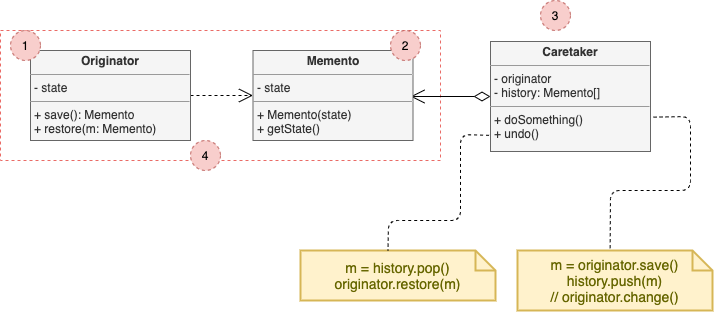

The diagram above was exported from draw.io. Its source (the exported page's mxGraphModel, read from the mxfile embedded in the PNG):
<mxGraphModel dx="866" dy="987" grid="1" gridSize="10" guides="1" tooltips="1" connect="1" arrows="1" fold="1" page="1" pageScale="1" pageWidth="1100" pageHeight="850" background="none" math="0" shadow="0">
  <root>
    <mxCell id="0" />
    <mxCell id="1" parent="0" />
    <mxCell id="EB7i8kuXXLGyXbs4UleA-3" value="&lt;p style=&quot;margin: 0px ; margin-top: 4px ; text-align: center&quot;&gt;&lt;b&gt;Caretaker&lt;/b&gt;&lt;/p&gt;&lt;hr size=&quot;1&quot;&gt;&lt;p style=&quot;margin: 0px ; margin-left: 4px&quot;&gt;&lt;span&gt;- originator&lt;/span&gt;&lt;br&gt;&lt;/p&gt;&lt;p style=&quot;margin: 0px ; margin-left: 4px&quot;&gt;&lt;span&gt;- history: Memento[]&lt;/span&gt;&lt;/p&gt;&lt;hr size=&quot;1&quot;&gt;&lt;p style=&quot;margin: 0px ; margin-left: 4px&quot;&gt;&lt;span&gt;+ doSomething()&lt;/span&gt;&lt;/p&gt;&lt;p style=&quot;margin: 0px ; margin-left: 4px&quot;&gt;+ undo()&lt;br&gt;&lt;/p&gt;" style="verticalAlign=top;align=left;overflow=fill;fontSize=12;fontFamily=Helvetica;html=1;fillColor=#f5f5f5;strokeColor=#666666;fontColor=#333333;" vertex="1" parent="1">
      <mxGeometry x="750" y="211" width="160" height="110" as="geometry" />
    </mxCell>
    <mxCell id="EB7i8kuXXLGyXbs4UleA-4" value="" style="verticalLabelPosition=bottom;verticalAlign=top;html=1;shape=mxgraph.basic.rect;fillColor2=none;strokeWidth=1;size=20;indent=5;dashed=1;fillColor=none;strokeColor=#EA6B66;align=right;" vertex="1" parent="1">
      <mxGeometry x="260" y="200" width="440" height="130" as="geometry" />
    </mxCell>
    <mxCell id="EB7i8kuXXLGyXbs4UleA-5" value="m = history.pop()&lt;br&gt;originator.restore(m)" style="shape=note;strokeWidth=2;fontSize=14;size=20;whiteSpace=wrap;html=1;fillColor=#fff2cc;strokeColor=#d6b656;fontColor=#666600;" vertex="1" parent="1">
      <mxGeometry x="560" y="420" width="195" height="50" as="geometry" />
    </mxCell>
    <mxCell id="EB7i8kuXXLGyXbs4UleA-6" value="m = originator.save()&lt;br&gt;history.push(m)&lt;br&gt;// originator.change()" style="shape=note;strokeWidth=2;fontSize=14;size=20;whiteSpace=wrap;html=1;fillColor=#fff2cc;strokeColor=#d6b656;fontColor=#666600;" vertex="1" parent="1">
      <mxGeometry x="777" y="420" width="195" height="60" as="geometry" />
    </mxCell>
    <mxCell id="EB7i8kuXXLGyXbs4UleA-7" value="" style="endArrow=none;dashed=1;html=1;entryX=0;entryY=0;entryDx=87.5;entryDy=0;exitX=-0.009;exitY=0.853;exitDx=0;exitDy=0;entryPerimeter=0;exitPerimeter=0;" edge="1" parent="1" source="EB7i8kuXXLGyXbs4UleA-3" target="EB7i8kuXXLGyXbs4UleA-5">
      <mxGeometry width="50" height="50" relative="1" as="geometry">
        <mxPoint x="605" y="792" as="sourcePoint" />
        <mxPoint x="570" y="792" as="targetPoint" />
        <Array as="points">
          <mxPoint x="720" y="304" />
          <mxPoint x="720" y="390" />
          <mxPoint x="648" y="390" />
        </Array>
      </mxGeometry>
    </mxCell>
    <mxCell id="EB7i8kuXXLGyXbs4UleA-9" value="" style="endArrow=none;dashed=1;html=1;entryX=1.002;entryY=0.688;entryDx=0;entryDy=0;exitX=0.475;exitY=-0.038;exitDx=0;exitDy=0;exitPerimeter=0;entryPerimeter=0;" edge="1" parent="1" source="EB7i8kuXXLGyXbs4UleA-6" target="EB7i8kuXXLGyXbs4UleA-3">
      <mxGeometry width="50" height="50" relative="1" as="geometry">
        <mxPoint x="842.5" y="360" as="sourcePoint" />
        <mxPoint x="807.5" y="360" as="targetPoint" />
        <Array as="points">
          <mxPoint x="870" y="360" />
          <mxPoint x="950" y="360" />
          <mxPoint x="950" y="286" />
        </Array>
      </mxGeometry>
    </mxCell>
    <mxCell id="EB7i8kuXXLGyXbs4UleA-10" value="" style="endArrow=open;html=1;endSize=12;startArrow=diamondThin;startSize=14;startFill=0;edgeStyle=orthogonalEdgeStyle;align=left;verticalAlign=bottom;exitX=0;exitY=0.5;exitDx=0;exitDy=0;" edge="1" parent="1" source="EB7i8kuXXLGyXbs4UleA-3">
      <mxGeometry x="-1" y="3" relative="1" as="geometry">
        <mxPoint x="575" y="380" as="sourcePoint" />
        <mxPoint x="670" y="266" as="targetPoint" />
      </mxGeometry>
    </mxCell>
    <mxCell id="EB7i8kuXXLGyXbs4UleA-11" value="" style="endArrow=open;endSize=12;dashed=1;html=1;exitX=1;exitY=0.5;exitDx=0;exitDy=0;entryX=0;entryY=0.5;entryDx=0;entryDy=0;" edge="1" parent="1" source="EB7i8kuXXLGyXbs4UleA-1" target="EB7i8kuXXLGyXbs4UleA-2">
      <mxGeometry width="160" relative="1" as="geometry">
        <mxPoint x="470" y="250" as="sourcePoint" />
        <mxPoint x="510" y="360" as="targetPoint" />
      </mxGeometry>
    </mxCell>
    <mxCell id="EB7i8kuXXLGyXbs4UleA-1" value="&lt;p style=&quot;margin: 0px ; margin-top: 4px ; text-align: center&quot;&gt;&lt;b&gt;Originator&lt;/b&gt;&lt;/p&gt;&lt;hr size=&quot;1&quot;&gt;&lt;p style=&quot;margin: 0px ; margin-left: 4px&quot;&gt;&lt;span&gt;- state&lt;/span&gt;&lt;br&gt;&lt;/p&gt;&lt;hr size=&quot;1&quot;&gt;&lt;p style=&quot;margin: 0px ; margin-left: 4px&quot;&gt;&lt;span&gt;+ save(): Memento&lt;/span&gt;&lt;br&gt;&lt;span&gt;+ restore(m: Memento)&lt;/span&gt;&lt;br&gt;&lt;/p&gt;" style="verticalAlign=top;align=left;overflow=fill;fontSize=12;fontFamily=Helvetica;html=1;fillColor=#f5f5f5;strokeColor=#666666;fontColor=#333333;" vertex="1" parent="1">
      <mxGeometry x="290" y="220" width="160" height="90" as="geometry" />
    </mxCell>
    <mxCell id="EB7i8kuXXLGyXbs4UleA-2" value="&lt;p style=&quot;margin: 0px ; margin-top: 4px ; text-align: center&quot;&gt;&lt;b&gt;Memento&lt;/b&gt;&lt;/p&gt;&lt;hr size=&quot;1&quot;&gt;&lt;p style=&quot;margin: 0px ; margin-left: 4px&quot;&gt;&lt;span&gt;- state&lt;/span&gt;&lt;br&gt;&lt;/p&gt;&lt;hr size=&quot;1&quot;&gt;&lt;p style=&quot;margin: 0px ; margin-left: 4px&quot;&gt;&lt;span&gt;+ Memento(state)&lt;/span&gt;&lt;br&gt;&lt;span&gt;+ getState()&lt;/span&gt;&lt;br&gt;&lt;/p&gt;" style="verticalAlign=top;align=left;overflow=fill;fontSize=12;fontFamily=Helvetica;html=1;fillColor=#f5f5f5;strokeColor=#666666;fontColor=#333333;" vertex="1" parent="1">
      <mxGeometry x="512.5" y="220" width="160" height="90" as="geometry" />
    </mxCell>
    <mxCell id="kxHA7L8vNldgmvO709MW-1" value="1" style="ellipse;whiteSpace=wrap;html=1;aspect=fixed;dashed=1;strokeColor=#b85450;align=center;verticalAlign=middle;fillColor=#f8cecc;" vertex="1" parent="1">
      <mxGeometry x="270" y="200" width="30" height="30" as="geometry" />
    </mxCell>
    <mxCell id="kxHA7L8vNldgmvO709MW-2" value="2" style="ellipse;whiteSpace=wrap;html=1;aspect=fixed;dashed=1;strokeColor=#b85450;align=center;verticalAlign=middle;fillColor=#f8cecc;" vertex="1" parent="1">
      <mxGeometry x="650" y="200" width="30" height="30" as="geometry" />
    </mxCell>
    <mxCell id="kxHA7L8vNldgmvO709MW-3" value="3" style="ellipse;whiteSpace=wrap;html=1;aspect=fixed;dashed=1;strokeColor=#b85450;align=center;verticalAlign=middle;fillColor=#f8cecc;" vertex="1" parent="1">
      <mxGeometry x="800" y="170" width="30" height="30" as="geometry" />
    </mxCell>
    <mxCell id="kxHA7L8vNldgmvO709MW-4" value="4" style="ellipse;whiteSpace=wrap;html=1;aspect=fixed;dashed=1;strokeColor=#b85450;align=center;verticalAlign=middle;fillColor=#f8cecc;" vertex="1" parent="1">
      <mxGeometry x="450" y="310" width="30" height="30" as="geometry" />
    </mxCell>
  </root>
</mxGraphModel>